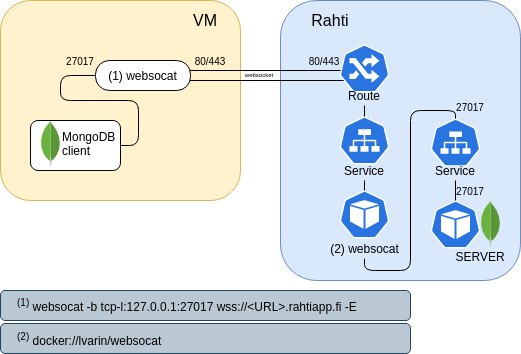

The diagram above was exported from draw.io. Its source (the exported page's mxGraphModel, read from the mxfile embedded in the PNG):
<mxGraphModel dx="625" dy="1348" grid="1" gridSize="10" guides="1" tooltips="1" connect="1" arrows="1" fold="1" page="1" pageScale="1" pageWidth="827" pageHeight="1169" math="0" shadow="0">
  <root>
    <mxCell id="0" />
    <mxCell id="1" parent="0" />
    <mxCell id="3" value="" style="rounded=1;whiteSpace=wrap;html=1;fillColor=#fff2cc;strokeColor=#d6b656;" parent="1" vertex="1">
      <mxGeometry x="30" y="80" width="240" height="200" as="geometry" />
    </mxCell>
    <mxCell id="4" value="" style="rounded=1;whiteSpace=wrap;html=1;fillColor=#dae8fc;strokeColor=#6c8ebf;" parent="1" vertex="1">
      <mxGeometry x="310" y="80" width="240" height="280" as="geometry" />
    </mxCell>
    <mxCell id="5" value="" style="rounded=1;whiteSpace=wrap;html=1;fillColor=#bac8d3;strokeColor=#23445d;" parent="1" vertex="1">
      <mxGeometry x="30" y="370" width="410" height="30" as="geometry" />
    </mxCell>
    <mxCell id="6" value="" style="rounded=1;whiteSpace=wrap;html=1;fillColor=#bac8d3;strokeColor=#23445d;" parent="1" vertex="1">
      <mxGeometry x="30" y="403" width="410" height="30" as="geometry" />
    </mxCell>
    <mxCell id="7" value="&lt;font style=&quot;font-size: 16px&quot;&gt;VM&lt;/font&gt;" style="text;html=1;strokeColor=none;fillColor=none;align=center;verticalAlign=middle;whiteSpace=wrap;rounded=0;" vertex="1" parent="1">
      <mxGeometry x="215" y="90" width="40" height="20" as="geometry" />
    </mxCell>
    <mxCell id="9" value="&lt;font style=&quot;font-size: 16px&quot;&gt;Rahti&lt;/font&gt;" style="text;html=1;strokeColor=none;fillColor=none;align=center;verticalAlign=middle;whiteSpace=wrap;rounded=0;" vertex="1" parent="1">
      <mxGeometry x="340" y="90" width="40" height="20" as="geometry" />
    </mxCell>
    <mxCell id="10" value="&lt;sup&gt;(1)&lt;/sup&gt; websocat -b tcp-l:127.0.0.1:27017 wss://&amp;lt;URL&amp;gt;.rahtiapp.fi -E" style="text;html=1;strokeColor=none;fillColor=none;align=left;verticalAlign=middle;whiteSpace=wrap;rounded=0;" vertex="1" parent="1">
      <mxGeometry x="45" y="375" width="380" height="20" as="geometry" />
    </mxCell>
    <mxCell id="11" value="&lt;sup&gt;(2)&lt;/sup&gt;&amp;nbsp;docker://lvarin/websocat" style="text;html=1;strokeColor=none;fillColor=none;align=left;verticalAlign=middle;whiteSpace=wrap;rounded=0;" vertex="1" parent="1">
      <mxGeometry x="45" y="408" width="380" height="22" as="geometry" />
    </mxCell>
    <mxCell id="20" value="" style="group" vertex="1" connectable="0" parent="1">
      <mxGeometry x="208.33999999999997" y="150" width="171.66333333333333" height="10" as="geometry" />
    </mxCell>
    <mxCell id="15" value="" style="endArrow=none;html=1;" edge="1" parent="20">
      <mxGeometry width="50" height="50" relative="1" as="geometry">
        <mxPoint x="0.8300000000000125" as="sourcePoint" />
        <mxPoint x="171.66333333333333" as="targetPoint" />
      </mxGeometry>
    </mxCell>
    <mxCell id="16" value="" style="endArrow=none;html=1;" edge="1" parent="20">
      <mxGeometry width="50" height="50" relative="1" as="geometry">
        <mxPoint y="10" as="sourcePoint" />
        <mxPoint x="170.8333333333333" y="10" as="targetPoint" />
      </mxGeometry>
    </mxCell>
    <mxCell id="18" value="&lt;font style=&quot;font-size: 6px&quot;&gt;websocket&lt;/font&gt;" style="text;html=1;strokeColor=none;fillColor=none;align=center;verticalAlign=middle;whiteSpace=wrap;rounded=0;labelPosition=center;verticalLabelPosition=middle;spacingBottom=7;" vertex="1" parent="20">
      <mxGeometry x="60.83000000000001" width="40" height="10" as="geometry" />
    </mxCell>
    <mxCell id="21" value="" style="html=1;dashed=0;whitespace=wrap;fillColor=#2875E2;strokeColor=#ffffff;points=[[0.005,0.63,0],[0.1,0.2,0],[0.9,0.2,0],[0.5,0,0],[0.995,0.63,0],[0.72,0.99,0],[0.5,1,0],[0.28,0.99,0]];shape=mxgraph.kubernetes.icon;prIcon=ing;align=left;verticalAlign=middle;" vertex="1" parent="1">
      <mxGeometry x="369" y="124" width="50" height="48" as="geometry" />
    </mxCell>
    <mxCell id="14" value="" style="rounded=1;whiteSpace=wrap;html=1;align=left;arcSize=46;" vertex="1" parent="1">
      <mxGeometry x="125" y="140" width="95" height="30" as="geometry" />
    </mxCell>
    <mxCell id="13" value="(1) websocat" style="text;html=1;strokeColor=none;fillColor=none;align=center;verticalAlign=middle;whiteSpace=wrap;rounded=0;" vertex="1" parent="1">
      <mxGeometry x="130" y="145" width="85" height="20" as="geometry" />
    </mxCell>
    <mxCell id="23" value="" style="rounded=1;whiteSpace=wrap;html=1;align=left;verticalAlign=middle;" vertex="1" parent="1">
      <mxGeometry x="60" y="200" width="90" height="50" as="geometry" />
    </mxCell>
    <mxCell id="24" value="" style="dashed=0;outlineConnect=0;html=1;align=center;labelPosition=center;verticalLabelPosition=bottom;verticalAlign=top;shape=mxgraph.weblogos.mongodb" vertex="1" parent="1">
      <mxGeometry x="70" y="200" width="20" height="46.2" as="geometry" />
    </mxCell>
    <mxCell id="25" value="MongoDB&lt;br&gt;client" style="text;html=1;strokeColor=none;fillColor=none;align=left;verticalAlign=middle;whiteSpace=wrap;rounded=0;" vertex="1" parent="1">
      <mxGeometry x="90" y="198.1" width="60" height="50" as="geometry" />
    </mxCell>
    <mxCell id="26" value="" style="endArrow=none;html=1;entryX=1;entryY=0.5;entryDx=0;entryDy=0;exitX=0;exitY=0.5;exitDx=0;exitDy=0;" edge="1" parent="1" source="14" target="23">
      <mxGeometry width="50" height="50" relative="1" as="geometry">
        <mxPoint x="120" y="410" as="sourcePoint" />
        <mxPoint x="170" y="360" as="targetPoint" />
        <Array as="points">
          <mxPoint x="90" y="155" />
          <mxPoint x="90" y="180" />
          <mxPoint x="168" y="180" />
          <mxPoint x="168" y="225" />
        </Array>
      </mxGeometry>
    </mxCell>
    <mxCell id="27" value="&lt;font style=&quot;font-size: 10px&quot;&gt;80/443&lt;/font&gt;" style="text;html=1;strokeColor=none;fillColor=none;align=center;verticalAlign=middle;whiteSpace=wrap;rounded=0;" vertex="1" parent="1">
      <mxGeometry x="220" y="130" width="40" height="20" as="geometry" />
    </mxCell>
    <mxCell id="28" value="&lt;font style=&quot;font-size: 10px&quot;&gt;27017&lt;/font&gt;" style="text;html=1;strokeColor=none;fillColor=none;align=center;verticalAlign=middle;whiteSpace=wrap;rounded=0;" vertex="1" parent="1">
      <mxGeometry x="90" y="130" width="40" height="20" as="geometry" />
    </mxCell>
    <mxCell id="31" value="&lt;font style=&quot;font-size: 10px&quot;&gt;80/443&lt;/font&gt;" style="text;html=1;strokeColor=none;fillColor=none;align=center;verticalAlign=middle;whiteSpace=wrap;rounded=0;" vertex="1" parent="1">
      <mxGeometry x="334" y="130" width="40" height="20" as="geometry" />
    </mxCell>
    <mxCell id="34" value="" style="html=1;dashed=0;whitespace=wrap;fillColor=#2875E2;strokeColor=#ffffff;points=[[0.005,0.63,0],[0.1,0.2,0],[0.9,0.2,0],[0.5,0,0],[0.995,0.63,0],[0.72,0.99,0],[0.5,1,0],[0.28,0.99,0]];shape=mxgraph.kubernetes.icon;prIcon=svc;align=left;verticalAlign=middle;" vertex="1" parent="1">
      <mxGeometry x="369" y="196" width="50" height="48" as="geometry" />
    </mxCell>
    <mxCell id="35" value="" style="html=1;dashed=0;whitespace=wrap;fillColor=#2875E2;strokeColor=#ffffff;points=[[0.005,0.63,0],[0.1,0.2,0],[0.9,0.2,0],[0.5,0,0],[0.995,0.63,0],[0.72,0.99,0],[0.5,1,0],[0.28,0.99,0]];shape=mxgraph.kubernetes.icon;prIcon=svc;align=left;verticalAlign=middle;" vertex="1" parent="1">
      <mxGeometry x="460" y="198.1" width="50" height="48" as="geometry" />
    </mxCell>
    <mxCell id="36" value="Route" style="text;html=1;strokeColor=none;fillColor=none;align=center;verticalAlign=middle;whiteSpace=wrap;rounded=0;" vertex="1" parent="1">
      <mxGeometry x="374" y="165" width="40" height="20" as="geometry" />
    </mxCell>
    <mxCell id="37" value="Service" style="text;html=1;strokeColor=none;fillColor=none;align=center;verticalAlign=middle;whiteSpace=wrap;rounded=0;" vertex="1" parent="1">
      <mxGeometry x="374" y="240" width="40" height="20" as="geometry" />
    </mxCell>
    <mxCell id="38" value="Service" style="text;html=1;strokeColor=none;fillColor=none;align=center;verticalAlign=middle;whiteSpace=wrap;rounded=0;" vertex="1" parent="1">
      <mxGeometry x="465" y="240" width="40" height="20" as="geometry" />
    </mxCell>
    <mxCell id="39" value="" style="html=1;dashed=0;whitespace=wrap;fillColor=#2875E2;strokeColor=#ffffff;points=[[0.005,0.63,0],[0.1,0.2,0],[0.9,0.2,0],[0.5,0,0],[0.995,0.63,0],[0.72,0.99,0],[0.5,1,0],[0.28,0.99,0]];shape=mxgraph.kubernetes.icon;prIcon=pod;align=left;verticalAlign=middle;" vertex="1" parent="1">
      <mxGeometry x="460" y="280" width="50" height="48" as="geometry" />
    </mxCell>
    <mxCell id="40" value="" style="dashed=0;outlineConnect=0;html=1;align=center;labelPosition=center;verticalLabelPosition=bottom;verticalAlign=top;shape=mxgraph.weblogos.mongodb" vertex="1" parent="1">
      <mxGeometry x="510" y="280" width="20" height="46.2" as="geometry" />
    </mxCell>
    <mxCell id="43" value="" style="endArrow=none;html=1;entryX=0.5;entryY=0;entryDx=0;entryDy=0;entryPerimeter=0;exitX=0.5;exitY=1;exitDx=0;exitDy=0;" edge="1" parent="1" source="38" target="39">
      <mxGeometry width="50" height="50" relative="1" as="geometry">
        <mxPoint x="360" y="310" as="sourcePoint" />
        <mxPoint x="410" y="260" as="targetPoint" />
      </mxGeometry>
    </mxCell>
    <mxCell id="44" value="SERVER" style="text;html=1;strokeColor=none;fillColor=none;align=center;verticalAlign=middle;whiteSpace=wrap;rounded=0;" vertex="1" parent="1">
      <mxGeometry x="490" y="326.2" width="40" height="20" as="geometry" />
    </mxCell>
    <mxCell id="46" value="" style="html=1;dashed=0;whitespace=wrap;fillColor=#2875E2;strokeColor=#ffffff;points=[[0.005,0.63,0],[0.1,0.2,0],[0.9,0.2,0],[0.5,0,0],[0.995,0.63,0],[0.72,0.99,0],[0.5,1,0],[0.28,0.99,0]];shape=mxgraph.kubernetes.icon;prIcon=pod;align=left;verticalAlign=middle;" vertex="1" parent="1">
      <mxGeometry x="369" y="270" width="50" height="48" as="geometry" />
    </mxCell>
    <mxCell id="47" value="(2) websocat" style="text;html=1;strokeColor=none;fillColor=none;align=center;verticalAlign=middle;whiteSpace=wrap;rounded=0;" vertex="1" parent="1">
      <mxGeometry x="355.5" y="318" width="77" height="20" as="geometry" />
    </mxCell>
    <mxCell id="49" value="" style="endArrow=none;html=1;entryX=0.5;entryY=0;entryDx=0;entryDy=0;entryPerimeter=0;exitX=0.5;exitY=1;exitDx=0;exitDy=0;" edge="1" parent="1" source="47" target="35">
      <mxGeometry width="50" height="50" relative="1" as="geometry">
        <mxPoint x="410" y="400" as="sourcePoint" />
        <mxPoint x="460" y="350" as="targetPoint" />
        <Array as="points">
          <mxPoint x="394" y="350" />
          <mxPoint x="440" y="350" />
          <mxPoint x="440" y="190" />
          <mxPoint x="485" y="190" />
        </Array>
      </mxGeometry>
    </mxCell>
    <mxCell id="50" value="" style="endArrow=none;html=1;entryX=0.5;entryY=1;entryDx=0;entryDy=0;exitX=0.5;exitY=0;exitDx=0;exitDy=0;exitPerimeter=0;" edge="1" parent="1" source="46" target="37">
      <mxGeometry width="50" height="50" relative="1" as="geometry">
        <mxPoint x="360" y="390" as="sourcePoint" />
        <mxPoint x="410" y="340" as="targetPoint" />
      </mxGeometry>
    </mxCell>
    <mxCell id="51" value="" style="endArrow=none;html=1;entryX=0.5;entryY=0;entryDx=0;entryDy=0;entryPerimeter=0;" edge="1" parent="1" source="36" target="34">
      <mxGeometry width="50" height="50" relative="1" as="geometry">
        <mxPoint x="360" y="330" as="sourcePoint" />
        <mxPoint x="410" y="280" as="targetPoint" />
      </mxGeometry>
    </mxCell>
    <mxCell id="52" value="&lt;font style=&quot;font-size: 10px&quot;&gt;27017&lt;/font&gt;" style="text;html=1;strokeColor=none;fillColor=none;align=center;verticalAlign=middle;whiteSpace=wrap;rounded=0;" vertex="1" parent="1">
      <mxGeometry x="480" y="176" width="40" height="20" as="geometry" />
    </mxCell>
    <mxCell id="53" value="&lt;font style=&quot;font-size: 10px&quot;&gt;27017&lt;/font&gt;" style="text;html=1;strokeColor=none;fillColor=none;align=center;verticalAlign=middle;whiteSpace=wrap;rounded=0;" vertex="1" parent="1">
      <mxGeometry x="480" y="260" width="40" height="20" as="geometry" />
    </mxCell>
  </root>
</mxGraphModel>